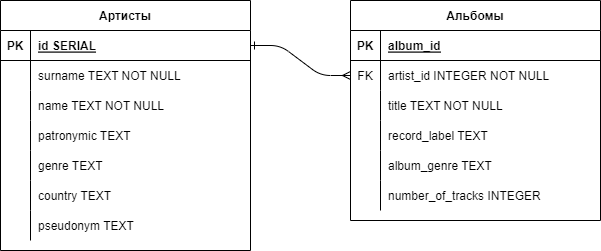

The diagram above was exported from draw.io. Its source (the exported page's mxGraphModel, read from the mxfile embedded in the PNG):
<mxGraphModel dx="1050" dy="629" grid="1" gridSize="10" guides="1" tooltips="1" connect="1" arrows="1" fold="1" page="1" pageScale="1" pageWidth="850" pageHeight="1100" math="0" shadow="0" extFonts="Permanent Marker^https://fonts.googleapis.com/css?family=Permanent+Marker">
  <root>
    <mxCell id="0" />
    <mxCell id="1" parent="0" />
    <mxCell id="C-vyLk0tnHw3VtMMgP7b-12" value="" style="edgeStyle=entityRelationEdgeStyle;endArrow=ERmany;startArrow=ERone;endFill=0;startFill=0;entryX=0;entryY=0.5;entryDx=0;entryDy=0;" parent="1" source="C-vyLk0tnHw3VtMMgP7b-3" target="C-vyLk0tnHw3VtMMgP7b-17" edge="1">
      <mxGeometry width="100" height="100" relative="1" as="geometry">
        <mxPoint x="400" y="180" as="sourcePoint" />
        <mxPoint x="460" y="205" as="targetPoint" />
      </mxGeometry>
    </mxCell>
    <mxCell id="C-vyLk0tnHw3VtMMgP7b-2" value="Артисты" style="shape=table;startSize=30;container=1;collapsible=1;childLayout=tableLayout;fixedRows=1;rowLines=0;fontStyle=1;align=center;resizeLast=1;" parent="1" vertex="1">
      <mxGeometry x="150" y="110" width="250" height="250" as="geometry" />
    </mxCell>
    <mxCell id="C-vyLk0tnHw3VtMMgP7b-3" value="" style="shape=partialRectangle;collapsible=0;dropTarget=0;pointerEvents=0;fillColor=none;points=[[0,0.5],[1,0.5]];portConstraint=eastwest;top=0;left=0;right=0;bottom=1;" parent="C-vyLk0tnHw3VtMMgP7b-2" vertex="1">
      <mxGeometry y="30" width="250" height="30" as="geometry" />
    </mxCell>
    <mxCell id="C-vyLk0tnHw3VtMMgP7b-4" value="PK" style="shape=partialRectangle;overflow=hidden;connectable=0;fillColor=none;top=0;left=0;bottom=0;right=0;fontStyle=1;" parent="C-vyLk0tnHw3VtMMgP7b-3" vertex="1">
      <mxGeometry width="30" height="30" as="geometry">
        <mxRectangle width="30" height="30" as="alternateBounds" />
      </mxGeometry>
    </mxCell>
    <mxCell id="C-vyLk0tnHw3VtMMgP7b-5" value="id SERIAL" style="shape=partialRectangle;overflow=hidden;connectable=0;fillColor=none;top=0;left=0;bottom=0;right=0;align=left;spacingLeft=6;fontStyle=5;" parent="C-vyLk0tnHw3VtMMgP7b-3" vertex="1">
      <mxGeometry x="30" width="220" height="30" as="geometry">
        <mxRectangle width="220" height="30" as="alternateBounds" />
      </mxGeometry>
    </mxCell>
    <mxCell id="C-vyLk0tnHw3VtMMgP7b-6" value="" style="shape=partialRectangle;collapsible=0;dropTarget=0;pointerEvents=0;fillColor=none;points=[[0,0.5],[1,0.5]];portConstraint=eastwest;top=0;left=0;right=0;bottom=0;" parent="C-vyLk0tnHw3VtMMgP7b-2" vertex="1">
      <mxGeometry y="60" width="250" height="30" as="geometry" />
    </mxCell>
    <mxCell id="C-vyLk0tnHw3VtMMgP7b-7" value="" style="shape=partialRectangle;overflow=hidden;connectable=0;fillColor=none;top=0;left=0;bottom=0;right=0;" parent="C-vyLk0tnHw3VtMMgP7b-6" vertex="1">
      <mxGeometry width="30" height="30" as="geometry">
        <mxRectangle width="30" height="30" as="alternateBounds" />
      </mxGeometry>
    </mxCell>
    <mxCell id="C-vyLk0tnHw3VtMMgP7b-8" value="surname TEXT NOT NULL" style="shape=partialRectangle;overflow=hidden;connectable=0;fillColor=none;top=0;left=0;bottom=0;right=0;align=left;spacingLeft=6;" parent="C-vyLk0tnHw3VtMMgP7b-6" vertex="1">
      <mxGeometry x="30" width="220" height="30" as="geometry">
        <mxRectangle width="220" height="30" as="alternateBounds" />
      </mxGeometry>
    </mxCell>
    <mxCell id="C-vyLk0tnHw3VtMMgP7b-9" value="" style="shape=partialRectangle;collapsible=0;dropTarget=0;pointerEvents=0;fillColor=none;points=[[0,0.5],[1,0.5]];portConstraint=eastwest;top=0;left=0;right=0;bottom=0;" parent="C-vyLk0tnHw3VtMMgP7b-2" vertex="1">
      <mxGeometry y="90" width="250" height="30" as="geometry" />
    </mxCell>
    <mxCell id="C-vyLk0tnHw3VtMMgP7b-10" value="" style="shape=partialRectangle;overflow=hidden;connectable=0;fillColor=none;top=0;left=0;bottom=0;right=0;" parent="C-vyLk0tnHw3VtMMgP7b-9" vertex="1">
      <mxGeometry width="30" height="30" as="geometry">
        <mxRectangle width="30" height="30" as="alternateBounds" />
      </mxGeometry>
    </mxCell>
    <mxCell id="C-vyLk0tnHw3VtMMgP7b-11" value="name TEXT NOT NULL" style="shape=partialRectangle;overflow=hidden;connectable=0;fillColor=none;top=0;left=0;bottom=0;right=0;align=left;spacingLeft=6;" parent="C-vyLk0tnHw3VtMMgP7b-9" vertex="1">
      <mxGeometry x="30" width="220" height="30" as="geometry">
        <mxRectangle width="220" height="30" as="alternateBounds" />
      </mxGeometry>
    </mxCell>
    <mxCell id="VzT5WCS2HSB9W9LPvwwd-13" style="shape=partialRectangle;collapsible=0;dropTarget=0;pointerEvents=0;fillColor=none;points=[[0,0.5],[1,0.5]];portConstraint=eastwest;top=0;left=0;right=0;bottom=0;" parent="C-vyLk0tnHw3VtMMgP7b-2" vertex="1">
      <mxGeometry y="120" width="250" height="30" as="geometry" />
    </mxCell>
    <mxCell id="VzT5WCS2HSB9W9LPvwwd-14" style="shape=partialRectangle;overflow=hidden;connectable=0;fillColor=none;top=0;left=0;bottom=0;right=0;" parent="VzT5WCS2HSB9W9LPvwwd-13" vertex="1">
      <mxGeometry width="30" height="30" as="geometry">
        <mxRectangle width="30" height="30" as="alternateBounds" />
      </mxGeometry>
    </mxCell>
    <mxCell id="VzT5WCS2HSB9W9LPvwwd-15" value="patronymic TEXT" style="shape=partialRectangle;overflow=hidden;connectable=0;fillColor=none;top=0;left=0;bottom=0;right=0;align=left;spacingLeft=6;" parent="VzT5WCS2HSB9W9LPvwwd-13" vertex="1">
      <mxGeometry x="30" width="220" height="30" as="geometry">
        <mxRectangle width="220" height="30" as="alternateBounds" />
      </mxGeometry>
    </mxCell>
    <mxCell id="VzT5WCS2HSB9W9LPvwwd-10" style="shape=partialRectangle;collapsible=0;dropTarget=0;pointerEvents=0;fillColor=none;points=[[0,0.5],[1,0.5]];portConstraint=eastwest;top=0;left=0;right=0;bottom=0;" parent="C-vyLk0tnHw3VtMMgP7b-2" vertex="1">
      <mxGeometry y="150" width="250" height="30" as="geometry" />
    </mxCell>
    <mxCell id="VzT5WCS2HSB9W9LPvwwd-11" style="shape=partialRectangle;overflow=hidden;connectable=0;fillColor=none;top=0;left=0;bottom=0;right=0;" parent="VzT5WCS2HSB9W9LPvwwd-10" vertex="1">
      <mxGeometry width="30" height="30" as="geometry">
        <mxRectangle width="30" height="30" as="alternateBounds" />
      </mxGeometry>
    </mxCell>
    <mxCell id="VzT5WCS2HSB9W9LPvwwd-12" value="genre TEXT" style="shape=partialRectangle;overflow=hidden;connectable=0;fillColor=none;top=0;left=0;bottom=0;right=0;align=left;spacingLeft=6;" parent="VzT5WCS2HSB9W9LPvwwd-10" vertex="1">
      <mxGeometry x="30" width="220" height="30" as="geometry">
        <mxRectangle width="220" height="30" as="alternateBounds" />
      </mxGeometry>
    </mxCell>
    <mxCell id="VzT5WCS2HSB9W9LPvwwd-7" style="shape=partialRectangle;collapsible=0;dropTarget=0;pointerEvents=0;fillColor=none;points=[[0,0.5],[1,0.5]];portConstraint=eastwest;top=0;left=0;right=0;bottom=0;" parent="C-vyLk0tnHw3VtMMgP7b-2" vertex="1">
      <mxGeometry y="180" width="250" height="30" as="geometry" />
    </mxCell>
    <mxCell id="VzT5WCS2HSB9W9LPvwwd-8" style="shape=partialRectangle;overflow=hidden;connectable=0;fillColor=none;top=0;left=0;bottom=0;right=0;" parent="VzT5WCS2HSB9W9LPvwwd-7" vertex="1">
      <mxGeometry width="30" height="30" as="geometry">
        <mxRectangle width="30" height="30" as="alternateBounds" />
      </mxGeometry>
    </mxCell>
    <mxCell id="VzT5WCS2HSB9W9LPvwwd-9" value="country TEXT" style="shape=partialRectangle;overflow=hidden;connectable=0;fillColor=none;top=0;left=0;bottom=0;right=0;align=left;spacingLeft=6;" parent="VzT5WCS2HSB9W9LPvwwd-7" vertex="1">
      <mxGeometry x="30" width="220" height="30" as="geometry">
        <mxRectangle width="220" height="30" as="alternateBounds" />
      </mxGeometry>
    </mxCell>
    <mxCell id="VzT5WCS2HSB9W9LPvwwd-16" style="shape=partialRectangle;collapsible=0;dropTarget=0;pointerEvents=0;fillColor=none;points=[[0,0.5],[1,0.5]];portConstraint=eastwest;top=0;left=0;right=0;bottom=0;" parent="C-vyLk0tnHw3VtMMgP7b-2" vertex="1">
      <mxGeometry y="210" width="250" height="30" as="geometry" />
    </mxCell>
    <mxCell id="VzT5WCS2HSB9W9LPvwwd-17" style="shape=partialRectangle;overflow=hidden;connectable=0;fillColor=none;top=0;left=0;bottom=0;right=0;" parent="VzT5WCS2HSB9W9LPvwwd-16" vertex="1">
      <mxGeometry width="30" height="30" as="geometry">
        <mxRectangle width="30" height="30" as="alternateBounds" />
      </mxGeometry>
    </mxCell>
    <mxCell id="VzT5WCS2HSB9W9LPvwwd-18" value="pseudonym TEXT" style="shape=partialRectangle;overflow=hidden;connectable=0;fillColor=none;top=0;left=0;bottom=0;right=0;align=left;spacingLeft=6;" parent="VzT5WCS2HSB9W9LPvwwd-16" vertex="1">
      <mxGeometry x="30" width="220" height="30" as="geometry">
        <mxRectangle width="220" height="30" as="alternateBounds" />
      </mxGeometry>
    </mxCell>
    <mxCell id="C-vyLk0tnHw3VtMMgP7b-13" value="Альбомы" style="shape=table;startSize=30;container=1;collapsible=1;childLayout=tableLayout;fixedRows=1;rowLines=0;fontStyle=1;align=center;resizeLast=1;" parent="1" vertex="1">
      <mxGeometry x="500" y="110" width="250" height="220" as="geometry" />
    </mxCell>
    <mxCell id="C-vyLk0tnHw3VtMMgP7b-14" value="" style="shape=partialRectangle;collapsible=0;dropTarget=0;pointerEvents=0;fillColor=none;points=[[0,0.5],[1,0.5]];portConstraint=eastwest;top=0;left=0;right=0;bottom=1;" parent="C-vyLk0tnHw3VtMMgP7b-13" vertex="1">
      <mxGeometry y="30" width="250" height="30" as="geometry" />
    </mxCell>
    <mxCell id="C-vyLk0tnHw3VtMMgP7b-15" value="PK" style="shape=partialRectangle;overflow=hidden;connectable=0;fillColor=none;top=0;left=0;bottom=0;right=0;fontStyle=1;" parent="C-vyLk0tnHw3VtMMgP7b-14" vertex="1">
      <mxGeometry width="30" height="30" as="geometry">
        <mxRectangle width="30" height="30" as="alternateBounds" />
      </mxGeometry>
    </mxCell>
    <mxCell id="C-vyLk0tnHw3VtMMgP7b-16" value="album_id" style="shape=partialRectangle;overflow=hidden;connectable=0;fillColor=none;top=0;left=0;bottom=0;right=0;align=left;spacingLeft=6;fontStyle=5;" parent="C-vyLk0tnHw3VtMMgP7b-14" vertex="1">
      <mxGeometry x="30" width="220" height="30" as="geometry">
        <mxRectangle width="220" height="30" as="alternateBounds" />
      </mxGeometry>
    </mxCell>
    <mxCell id="C-vyLk0tnHw3VtMMgP7b-17" value="" style="shape=partialRectangle;collapsible=0;dropTarget=0;pointerEvents=0;fillColor=none;points=[[0,0.5],[1,0.5]];portConstraint=eastwest;top=0;left=0;right=0;bottom=0;" parent="C-vyLk0tnHw3VtMMgP7b-13" vertex="1">
      <mxGeometry y="60" width="250" height="30" as="geometry" />
    </mxCell>
    <mxCell id="C-vyLk0tnHw3VtMMgP7b-18" value="FK" style="shape=partialRectangle;overflow=hidden;connectable=0;fillColor=none;top=0;left=0;bottom=0;right=0;" parent="C-vyLk0tnHw3VtMMgP7b-17" vertex="1">
      <mxGeometry width="30" height="30" as="geometry">
        <mxRectangle width="30" height="30" as="alternateBounds" />
      </mxGeometry>
    </mxCell>
    <mxCell id="C-vyLk0tnHw3VtMMgP7b-19" value="artist_id INTEGER NOT NULL" style="shape=partialRectangle;overflow=hidden;connectable=0;fillColor=none;top=0;left=0;bottom=0;right=0;align=left;spacingLeft=6;" parent="C-vyLk0tnHw3VtMMgP7b-17" vertex="1">
      <mxGeometry x="30" width="220" height="30" as="geometry">
        <mxRectangle width="220" height="30" as="alternateBounds" />
      </mxGeometry>
    </mxCell>
    <mxCell id="C-vyLk0tnHw3VtMMgP7b-20" value="" style="shape=partialRectangle;collapsible=0;dropTarget=0;pointerEvents=0;fillColor=none;points=[[0,0.5],[1,0.5]];portConstraint=eastwest;top=0;left=0;right=0;bottom=0;" parent="C-vyLk0tnHw3VtMMgP7b-13" vertex="1">
      <mxGeometry y="90" width="250" height="30" as="geometry" />
    </mxCell>
    <mxCell id="C-vyLk0tnHw3VtMMgP7b-21" value="" style="shape=partialRectangle;overflow=hidden;connectable=0;fillColor=none;top=0;left=0;bottom=0;right=0;" parent="C-vyLk0tnHw3VtMMgP7b-20" vertex="1">
      <mxGeometry width="30" height="30" as="geometry">
        <mxRectangle width="30" height="30" as="alternateBounds" />
      </mxGeometry>
    </mxCell>
    <mxCell id="C-vyLk0tnHw3VtMMgP7b-22" value="title TEXT NOT NULL" style="shape=partialRectangle;overflow=hidden;connectable=0;fillColor=none;top=0;left=0;bottom=0;right=0;align=left;spacingLeft=6;" parent="C-vyLk0tnHw3VtMMgP7b-20" vertex="1">
      <mxGeometry x="30" width="220" height="30" as="geometry">
        <mxRectangle width="220" height="30" as="alternateBounds" />
      </mxGeometry>
    </mxCell>
    <mxCell id="VzT5WCS2HSB9W9LPvwwd-22" style="shape=partialRectangle;collapsible=0;dropTarget=0;pointerEvents=0;fillColor=none;points=[[0,0.5],[1,0.5]];portConstraint=eastwest;top=0;left=0;right=0;bottom=0;" parent="C-vyLk0tnHw3VtMMgP7b-13" vertex="1">
      <mxGeometry y="120" width="250" height="30" as="geometry" />
    </mxCell>
    <mxCell id="VzT5WCS2HSB9W9LPvwwd-23" style="shape=partialRectangle;overflow=hidden;connectable=0;fillColor=none;top=0;left=0;bottom=0;right=0;" parent="VzT5WCS2HSB9W9LPvwwd-22" vertex="1">
      <mxGeometry width="30" height="30" as="geometry">
        <mxRectangle width="30" height="30" as="alternateBounds" />
      </mxGeometry>
    </mxCell>
    <mxCell id="VzT5WCS2HSB9W9LPvwwd-24" value="record_label TEXT" style="shape=partialRectangle;overflow=hidden;connectable=0;fillColor=none;top=0;left=0;bottom=0;right=0;align=left;spacingLeft=6;" parent="VzT5WCS2HSB9W9LPvwwd-22" vertex="1">
      <mxGeometry x="30" width="220" height="30" as="geometry">
        <mxRectangle width="220" height="30" as="alternateBounds" />
      </mxGeometry>
    </mxCell>
    <mxCell id="VzT5WCS2HSB9W9LPvwwd-19" style="shape=partialRectangle;collapsible=0;dropTarget=0;pointerEvents=0;fillColor=none;points=[[0,0.5],[1,0.5]];portConstraint=eastwest;top=0;left=0;right=0;bottom=0;" parent="C-vyLk0tnHw3VtMMgP7b-13" vertex="1">
      <mxGeometry y="150" width="250" height="30" as="geometry" />
    </mxCell>
    <mxCell id="VzT5WCS2HSB9W9LPvwwd-20" style="shape=partialRectangle;overflow=hidden;connectable=0;fillColor=none;top=0;left=0;bottom=0;right=0;" parent="VzT5WCS2HSB9W9LPvwwd-19" vertex="1">
      <mxGeometry width="30" height="30" as="geometry">
        <mxRectangle width="30" height="30" as="alternateBounds" />
      </mxGeometry>
    </mxCell>
    <mxCell id="VzT5WCS2HSB9W9LPvwwd-21" value="album_genre TEXT " style="shape=partialRectangle;overflow=hidden;connectable=0;fillColor=none;top=0;left=0;bottom=0;right=0;align=left;spacingLeft=6;" parent="VzT5WCS2HSB9W9LPvwwd-19" vertex="1">
      <mxGeometry x="30" width="220" height="30" as="geometry">
        <mxRectangle width="220" height="30" as="alternateBounds" />
      </mxGeometry>
    </mxCell>
    <mxCell id="VzT5WCS2HSB9W9LPvwwd-25" style="shape=partialRectangle;collapsible=0;dropTarget=0;pointerEvents=0;fillColor=none;points=[[0,0.5],[1,0.5]];portConstraint=eastwest;top=0;left=0;right=0;bottom=0;" parent="C-vyLk0tnHw3VtMMgP7b-13" vertex="1">
      <mxGeometry y="180" width="250" height="30" as="geometry" />
    </mxCell>
    <mxCell id="VzT5WCS2HSB9W9LPvwwd-26" style="shape=partialRectangle;overflow=hidden;connectable=0;fillColor=none;top=0;left=0;bottom=0;right=0;" parent="VzT5WCS2HSB9W9LPvwwd-25" vertex="1">
      <mxGeometry width="30" height="30" as="geometry">
        <mxRectangle width="30" height="30" as="alternateBounds" />
      </mxGeometry>
    </mxCell>
    <mxCell id="VzT5WCS2HSB9W9LPvwwd-27" value="number_of_tracks INTEGER" style="shape=partialRectangle;overflow=hidden;connectable=0;fillColor=none;top=0;left=0;bottom=0;right=0;align=left;spacingLeft=6;" parent="VzT5WCS2HSB9W9LPvwwd-25" vertex="1">
      <mxGeometry x="30" width="220" height="30" as="geometry">
        <mxRectangle width="220" height="30" as="alternateBounds" />
      </mxGeometry>
    </mxCell>
  </root>
</mxGraphModel>